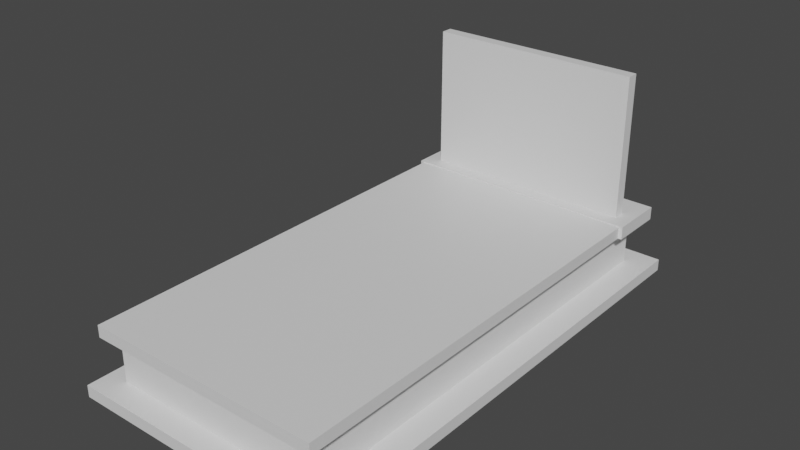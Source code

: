 # Source: grave_1.blend  (saved by Blender 3.3.6; exported with 4.5.12 LTS)
import bpy
from mathutils import Matrix  # noqa: F401  (used for matrix-valued properties, if any)

bpy.ops.wm.read_factory_settings(use_empty=True)
scene = bpy.context.scene
scene.name = 'Scene'

# ---- collections
col_collection = bpy.data.collections.new('Collection'); scene.collection.children.link(col_collection)

# ---- materials (node trees are filled in below, after node groups)
mat_material = bpy.data.materials.new('Material')
mat_material.alpha_threshold = 0.0
mat_material.use_transparent_shadow = False
mat_material.roughness = 0.5
mat_material.line_color = (0.0, 0.0, 0.0, 1.0)

# ---- material node trees
mat_material.use_nodes = True; mat_material.node_tree.nodes.clear()
_N = mat_material.node_tree.nodes; _L = mat_material.node_tree.links
n0 = _N.new('ShaderNodeOutputMaterial'); n0.name = 'Material Output'; n0.location = (300, 300)
n1 = _N.new('ShaderNodeBsdfPrincipled'); n1.name = 'Principled BSDF'; n1.location = (10, 300)
n1.distribution = 'GGX'
n1.subsurface_method = 'RANDOM_WALK_SKIN'
n1.inputs[3].default_value = 1.45
n1.inputs[27].default_value = (0.0, 0.0, 0.0, 1.0)
n1.inputs[28].default_value = 1.0
_L.new(n1.outputs[0], n0.inputs[0])
n0.is_active_output = True

# ---- world
world_world = bpy.data.worlds.new('World'); scene.world = world_world
world_world.use_nodes = True; world_world.node_tree.nodes.clear()
_N = world_world.node_tree.nodes; _L = world_world.node_tree.links
n0 = _N.new('ShaderNodeOutputWorld'); n0.name = 'World Output'; n0.location = (300, 300)
n1 = _N.new('ShaderNodeBackground'); n1.name = 'Background'; n1.location = (10, 300)
n1.inputs[0].default_value = (0.05088, 0.05088, 0.05088, 1.0)
_L.new(n1.outputs[0], n0.inputs[0])
n0.is_active_output = True
world_world.color = (0.05088, 0.05088, 0.05088)
world_world.use_sun_shadow = False
world_world.sun_shadow_jitter_overblur = 0.0

# ---- meshes
me_cube = bpy.data.meshes.new('Cube')
me_cube.from_pydata([(0.5, 0.0, 0.025), (0.5, 0.0, -0.025), (0.5, -1.78, 0.025), (0.5, -1.78, -0.025), (-0.5, 0.0, 0.025), (-0.5, 0.0, -0.025), (-0.5, -1.78, 0.025), (-0.5, -1.78, -0.025)], [], [(0, 4, 6, 2), (3, 2, 6, 7), (7, 6, 4, 5), (5, 1, 3, 7), (1, 0, 2, 3), (5, 4, 0, 1)])
_uv = me_cube.uv_layers.new(name='UVMap')
_uv.uv.foreach_set('vector', [0.75, 1.0, 0.25, 1.0, 0.25, 0.0, 0.75, 0.0, 0.75, 0.4875, 0.75, 0.5125, 0.25, 0.5125, 0.25, 0.4875, 0.0, 0.4875, 0.0, 0.5125, 1.0, 0.5125, 1.0, 0.4875, 0.25, 1.0, 0.75, 1.0, 0.75, 0.0, 0.25, 0.0, 1.0, 0.4875, 1.0, 0.5125, 0.0, 0.5125, 0.0, 0.4875, 0.25, 0.4875, 0.25, 0.5125, 0.75, 0.5125, 0.75, 0.4875])
me_cube.materials.append(mat_material)
me_cube.use_mirror_vertex_groups = False
me_cube.update()
me_cube_001 = bpy.data.meshes.new('Cube.001')
me_cube_001.from_pydata([(0.45, 0.89, 0.625), (0.45, 0.84, 0.625), (0.45, 0.89, 0.025), (0.45, 0.84, 0.025), (-0.45, 0.89, 0.625), (-0.45, 0.84, 0.625), (-0.45, 0.89, 0.025), (-0.45, 0.84, 0.025)], [], [(0, 2, 6, 4), (3, 7, 6, 2), (7, 5, 4, 6), (5, 7, 3, 1), (1, 3, 2, 0), (5, 1, 0, 4)])
_uv = me_cube_001.uv_layers.new(name='UVMap')
_uv.uv.foreach_set('vector', [0.0, 0.5294, 0.4706, 0.5294, 0.4706, 0.0, 0.0, 0.0, 0.9706, 0.0, 0.9706, 0.5294, 1.0, 0.5294, 1.0, 0.0, 0.02941, 0.5294, 0.02941, 1.0, 0.05882, 1.0, 0.05882, 0.5294, 0.4706, 0.5294, 0.9412, 0.5294, 0.9412, 0.0, 0.4706, 0.0, 0.02941, 1.0, 0.02941, 0.5294, 0.0, 0.5294, 0.0, 1.0, 0.9412, 0.0, 0.9412, 0.5294, 0.9706, 0.5294, 0.9706, 0.0])
me_cube_001.materials.append(mat_material)
me_cube_001.use_mirror_vertex_groups = False
me_cube_001.update()
me_cube_002 = bpy.data.meshes.new('Cube.002')
me_cube_002.from_pydata([(0.45, 0.95, -0.025), (0.45, 0.95, -0.215), (0.45, -0.95, -0.025), (0.45, -0.95, -0.215), (-0.45, 0.95, -0.025), (-0.45, 0.95, -0.215), (-0.45, -0.95, -0.025), (-0.45, -0.95, -0.215)], [], [(0, 4, 6, 2), (3, 2, 6, 7), (7, 6, 4, 5), (5, 1, 3, 7), (1, 0, 2, 3), (5, 4, 0, 1)])
_uv = me_cube_002.uv_layers.new(name='UVMap')
_uv.uv.foreach_set('vector', [0.7368, 1.0, 0.2632, 1.0, 0.2632, 0.0, 0.7368, 0.0, 0.7368, 0.3868, 0.7368, 0.4868, 0.2632, 0.4868, 0.2632, 0.3868, 0.0, 0.3868, 0.0, 0.4868, 1.0, 0.4868, 1.0, 0.3868, 0.2632, 1.0, 0.7368, 1.0, 0.7368, 0.0, 0.2632, 0.0, 1.0, 0.3868, 1.0, 0.4868, 0.0, 0.4868, 0.0, 0.3868, 0.2632, 0.3868, 0.2632, 0.4868, 0.7368, 0.4868, 0.7368, 0.3868])
me_cube_002.materials.append(mat_material)
me_cube_002.use_mirror_vertex_groups = False
me_cube_002.update()
me_cube_003 = bpy.data.meshes.new('Cube.003')
me_cube_003.from_pydata([(0.56, 1.05, -0.215), (0.56, 1.05, -0.265), (0.56, -1.05, -0.215), (0.56, -1.05, -0.265), (-0.54, 1.05, -0.215), (-0.54, 1.05, -0.265), (-0.54, -1.05, -0.215), (-0.54, -1.05, -0.265)], [], [(0, 4, 6, 2), (3, 2, 6, 7), (7, 6, 4, 5), (5, 1, 3, 7), (1, 0, 2, 3), (5, 4, 0, 1)])
_uv = me_cube_003.uv_layers.new(name='UVMap')
_uv.uv.foreach_set('vector', [0.4681, 0.0, 0.9362, 0.0, 0.9362, 0.8936, 0.4681, 0.8936, 1.0, 0.9362, 0.9787, 0.9362, 0.9787, 0.4681, 1.0, 0.4681, 0.9574, 0.0, 0.9787, 0.0, 0.9787, 0.8936, 0.9574, 0.8936, 1.192e-07, 0.0, 0.4681, 0.0, 0.4681, 0.8936, 0.0, 0.8936, 0.9362, 0.0, 0.9574, 0.0, 0.9574, 0.8936, 0.9362, 0.8936, 1.0, 0.4681, 0.9787, 0.4681, 0.9787, 0.0, 1.0, 0.0])
me_cube_003.materials.append(mat_material)
me_cube_003.use_mirror_vertex_groups = False
me_cube_003.update()
me_cube_004 = bpy.data.meshes.new('Cube.004')
me_cube_004.from_pydata([(0.515, 0.0, 0.03), (0.515, 0.0, -0.025), (0.515, -0.238, 0.03), (0.515, -0.238, -0.025), (-0.515, 0.0, 0.03), (-0.515, 0.0, -0.025), (-0.515, -0.238, 0.03), (-0.515, -0.238, -0.025)], [], [(0, 4, 6, 2), (3, 2, 6, 7), (7, 6, 4, 5), (5, 1, 3, 7), (1, 0, 2, 3), (5, 4, 0, 1)])
_uv = me_cube_004.uv_layers.new(name='UVMap')
_uv.uv.foreach_set('vector', [0.75, 1.0, 0.25, 1.0, 0.25, 0.0, 0.75, 0.0, 0.75, 0.4875, 0.75, 0.5125, 0.25, 0.5125, 0.25, 0.4875, 0.0, 0.4875, 0.0, 0.5125, 1.0, 0.5125, 1.0, 0.4875, 0.25, 1.0, 0.75, 1.0, 0.75, 0.0, 0.25, 0.0, 1.0, 0.4875, 1.0, 0.5125, 0.0, 0.5125, 0.0, 0.4875, 0.25, 0.4875, 0.25, 0.5125, 0.75, 0.5125, 0.75, 0.4875])
me_cube_004.materials.append(mat_material)
me_cube_004.use_mirror_vertex_groups = False
me_cube_004.update()

# ---- objects
ob_nakrywa1 = bpy.data.objects.new('nakrywa1', me_cube)
ob_scianka1 = bpy.data.objects.new('scianka1', me_cube_001)
ob_kraweznik1 = bpy.data.objects.new('kraweznik1', me_cube_002)
ob_okladzina = bpy.data.objects.new('okladzina', me_cube_003)
ob_nakrywa2 = bpy.data.objects.new('nakrywa2', me_cube_004)

# ---- transforms, parenting, visibility, modifiers, constraints
ob_nakrywa1.location = (0.0, 0.78, 1.714e-07)
ob_nakrywa1.lock_rotations_4d = False
ob_nakrywa1.empty_display_type = 'ARROWS'
ob_nakrywa1.lineart.crease_threshold = 0.0
ob_scianka1.location = (0.0, 0.0, 0.005)
ob_scianka1.lock_rotations_4d = False
ob_scianka1.empty_display_type = 'ARROWS'
ob_scianka1.lineart.crease_threshold = 0.0
ob_kraweznik1.location = (0.0, 0.0, 0.0)
ob_kraweznik1.lock_rotations_4d = False
ob_kraweznik1.empty_display_type = 'ARROWS'
ob_kraweznik1.lineart.crease_threshold = 0.0
ob_okladzina.location = (0.0, 0.0, 0.0)
ob_okladzina.lock_rotations_4d = False
ob_okladzina.empty_display_type = 'ARROWS'
ob_okladzina.lineart.crease_threshold = 0.0
ob_nakrywa2.location = (0.0, 1.018, 1.714e-07)
ob_nakrywa2.lock_rotations_4d = False
ob_nakrywa2.empty_display_type = 'ARROWS'
ob_nakrywa2.lineart.crease_threshold = 0.0

# ---- collection membership
col_collection.objects.link(ob_nakrywa1)
col_collection.objects.link(ob_scianka1)
col_collection.objects.link(ob_kraweznik1)
col_collection.objects.link(ob_okladzina)
col_collection.objects.link(ob_nakrywa2)

# ---- scene / render settings (as saved in the file)
scene.frame_start = 1; scene.frame_end = 250; scene.frame_set(1)
scene.render.engine = 'BLENDER_EEVEE_NEXT'
scene.cycles.sampling_pattern = 'TABULATED_SOBOL'
scene.cycles.use_light_tree = False
scene.view_settings.view_transform = 'Filmic'
bpy.context.view_layer.update()

# ---- added for rendering (the .blend has no active camera and no usable light): camera, sun
cam_auto = bpy.data.cameras.new('AutoCamera')
cam_auto.lens = 50.0
cam_auto.sensor_width = 36.0
cam_auto.clip_end = 1000.0
ob_auto_camera = bpy.data.objects.new('AutoCamera', cam_auto)
scene.collection.objects.link(ob_auto_camera)
ob_auto_camera.location = (2.3545, -2.81339, 2.0581)
ob_auto_camera.rotation_euler = (1.09748, -7.21219e-08, 0.694738)
scene.camera = ob_auto_camera
light_auto_sun = bpy.data.lights.new('AutoSun', 'SUN')
light_auto_sun.energy = 3.0
light_auto_sun.angle = 0.0523599
ob_auto_sun = bpy.data.objects.new('AutoSun', light_auto_sun)
scene.collection.objects.link(ob_auto_sun)
ob_auto_sun.rotation_euler = (0.872665, 0.174533, 0.523599)
bpy.context.view_layer.update()
